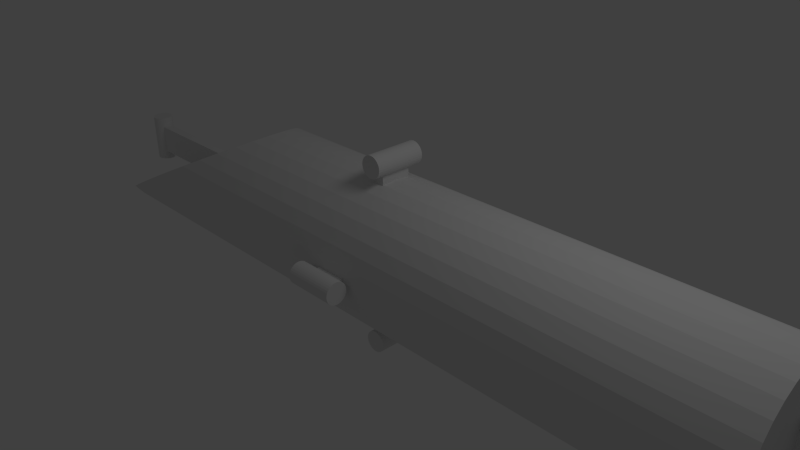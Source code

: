 # Source: vehicle.blend  (saved by Blender 2.62.0; exported with 4.5.12 LTS)
import bpy
from mathutils import Matrix  # noqa: F401  (used for matrix-valued properties, if any)

bpy.ops.wm.read_factory_settings(use_empty=True)
scene = bpy.context.scene
scene.name = 'Scene'

# ---- collections
col_collection_1 = bpy.data.collections.new('Collection 1'); scene.collection.children.link(col_collection_1)

# ---- world
world_world = bpy.data.worlds.new('World'); scene.world = world_world
world_world.color = (0.05088, 0.05088, 0.05088)
world_world.use_sun_shadow = False
world_world.sun_shadow_jitter_overblur = 0.0
world_world.cycles.sampling_method = 'MANUAL'
world_world.cycles.sample_map_resolution = 256

# ---- cameras
cam_camera = bpy.data.cameras.new('Camera')
cam_camera.clip_end = 100.0
cam_camera.lens = 35.0
cam_camera.sensor_width = 32.0
cam_camera.sensor_height = 18.0
cam_camera.ortho_scale = 7.314
cam_camera.dof.focus_distance = 0.0
cam_camera.dof.aperture_fstop = 128.0

# ---- lights
light_lamp = bpy.data.lights.new('Lamp', 'POINT')
light_lamp.transmission_factor = 0.0
light_lamp.cutoff_distance = 30.0
light_lamp.energy = 100.0
light_lamp.shadow_buffer_clip_start = 1.001
light_lamp.shadow_soft_size = 1.0
light_lamp.shadow_maximum_resolution = 0.006
light_lamp.use_absolute_resolution = True
light_lamp.cycles.use_multiple_importance_sampling = False

# ---- meshes
me_cylinder_005 = bpy.data.meshes.new('Cylinder.005')
me_cylinder_005.from_pydata([(-37.25, 1.006, -0.9319), (-37.05, 0.9869, -0.9319), (-36.86, 0.93, -0.9319), (-36.69, 0.8376, -0.9319), (-36.54, 0.7132, -0.9319), (-36.42, 0.5617, -0.9319), (-36.32, 0.3888, -0.9319), (-36.27, 0.2012, -0.9319), (-36.25, 0.006126, -0.9319), (-36.27, -0.189, -0.9319), (-36.32, -0.3766, -0.9319), (-36.42, -0.5494, -0.9319), (-36.54, -0.701, -0.9319), (-36.69, -0.8253, -0.9319), (-36.86, -0.9178, -0.9319), (-37.05, -0.9747, -0.9319), (-37.25, -0.9939, -0.9319), (-37.44, -0.9747, -0.9319), (-37.63, -0.9178, -0.9319), (-37.8, -0.8253, -0.9319), (-37.95, -0.701, -0.9319), (-38.08, -0.5494, -0.9319), (-38.17, -0.3766, -0.9319), (-38.23, -0.189, -0.9319), (-38.25, 0.006127, -0.9319), (-38.23, 0.2012, -0.9319), (-38.17, 0.3888, -0.9319), (-38.08, 0.5617, -0.9319), (-37.95, 0.7132, -0.9319), (-37.8, 0.8376, -0.9319), (-37.63, 0.93, -0.9319), (-37.44, 0.9869, -0.9319), (-37.25, 1.006, 1.068), (-37.05, 0.9869, 1.068), (-36.86, 0.93, 1.068), (-36.69, 0.8376, 1.068), (-36.54, 0.7132, 1.068), (-36.42, 0.5617, 1.068), (-36.32, 0.3888, 1.068), (-36.27, 0.2012, 1.068), (-36.25, 0.006124, 1.068), (-36.27, -0.189, 1.068), (-36.32, -0.3766, 1.068), (-36.42, -0.5494, 1.068), (-36.54, -0.701, 1.068), (-36.69, -0.8253, 1.068), (-36.86, -0.9178, 1.068), (-37.05, -0.9747, 1.068), (-37.25, -0.9939, 1.068), (-37.44, -0.9747, 1.068), (-37.63, -0.9178, 1.068), (-37.8, -0.8253, 1.068), (-37.95, -0.701, 1.068), (-38.08, -0.5494, 1.068), (-38.17, -0.3766, 1.068), (-38.23, -0.189, 1.068), (-38.25, 0.006122, 1.068), (-38.23, 0.2012, 1.068), (-38.17, 0.3888, 1.068), (-38.08, 0.5617, 1.068), (-37.95, 0.7132, 1.068), (-37.8, 0.8376, 1.068), (-37.63, 0.93, 1.068), (-37.44, 0.9869, 1.068), (-37.25, 0.006126, -0.9319), (-37.25, 0.006126, 1.068), (36.95, 1.006, -0.9319), (37.14, 0.9869, -0.9319), (37.33, 0.93, -0.9319), (37.5, 0.8376, -0.9319), (37.66, 0.7132, -0.9319), (37.78, 0.5617, -0.9319), (37.87, 0.3888, -0.9319), (37.93, 0.2012, -0.9319), (37.95, 0.006129, -0.9319), (37.93, -0.189, -0.9319), (37.87, -0.3766, -0.9319), (37.78, -0.5494, -0.9319), (37.66, -0.701, -0.9319), (37.5, -0.8253, -0.9319), (37.33, -0.9178, -0.9319), (37.14, -0.9747, -0.9319), (36.95, -0.9939, -0.9319), (36.75, -0.9747, -0.9319), (36.57, -0.9178, -0.9319), (36.39, -0.8253, -0.9319), (36.24, -0.701, -0.9319), (36.12, -0.5494, -0.9319), (36.02, -0.3766, -0.9319), (35.97, -0.189, -0.9319), (35.95, 0.00613, -0.9319), (35.97, 0.2012, -0.9319), (36.02, 0.3888, -0.9319), (36.12, 0.5617, -0.9319), (36.24, 0.7132, -0.9319), (36.39, 0.8376, -0.9319), (36.57, 0.93, -0.9319), (36.75, 0.9869, -0.9319), (36.95, 1.006, 1.068), (37.14, 0.9869, 1.068), (37.33, 0.93, 1.068), (37.5, 0.8376, 1.068), (37.66, 0.7132, 1.068), (37.78, 0.5617, 1.068), (37.87, 0.3888, 1.068), (37.93, 0.2012, 1.068), (37.95, 0.006127, 1.068), (37.93, -0.189, 1.068), (37.87, -0.3766, 1.068), (37.78, -0.5494, 1.068), (37.66, -0.701, 1.068), (37.5, -0.8253, 1.068), (37.33, -0.9178, 1.068), (37.14, -0.9747, 1.068), (36.95, -0.9939, 1.068), (36.75, -0.9747, 1.068), (36.57, -0.9178, 1.068), (36.39, -0.8253, 1.068), (36.24, -0.701, 1.068), (36.12, -0.5494, 1.068), (36.02, -0.3766, 1.068), (35.97, -0.189, 1.068), (35.95, 0.006125, 1.068), (35.97, 0.2012, 1.068), (36.02, 0.3888, 1.068), (36.12, 0.5617, 1.068), (36.24, 0.7132, 1.068), (36.39, 0.8376, 1.068), (36.57, 0.93, 1.068), (36.75, 0.9869, 1.068), (36.95, 0.006129, -0.9319), (36.95, 0.006129, 1.068), (-36.96, -0.5051, 0.6507), (-36.96, -0.5051, -0.5521), (-21.1, -0.5051, -0.5521), (-21.1, -0.5051, 0.6507), (-36.96, 0.3867, 0.6507), (-36.96, 0.3867, -0.5521), (-21.1, 0.3867, -0.5521), (-21.1, 0.3867, 0.6507), (20.35, -0.5051, 0.6507), (20.35, -0.5051, -0.5521), (36.21, -0.5051, -0.5521), (36.21, -0.5051, 0.6507), (20.35, 0.3867, 0.6507), (20.35, 0.3867, -0.5521), (36.21, 0.3867, -0.5521), (36.21, 0.3867, 0.6507), (-0.8723, -2.347, -3.927), (-0.6772, -2.347, -3.919), (-0.4896, -2.347, -3.895), (-0.3168, -2.347, -3.855), (-0.1652, -2.347, -3.802), (-0.04086, -2.347, -3.738), (0.05155, -2.347, -3.665), (0.1085, -2.347, -3.585), (0.1277, -2.347, -3.502), (0.1085, -2.347, -3.419), (0.05155, -2.347, -3.339), (-0.04086, -2.347, -3.266), (-0.1652, -2.347, -3.202), (-0.3168, -2.347, -3.149), (-0.4896, -2.347, -3.109), (-0.6772, -2.347, -3.085), (-0.8723, -2.347, -3.077), (-1.067, -2.347, -3.085), (-1.255, -2.347, -3.109), (-1.428, -2.347, -3.149), (-1.579, -2.347, -3.202), (-1.704, -2.347, -3.266), (-1.796, -2.347, -3.339), (-1.853, -2.347, -3.419), (-1.872, -2.347, -3.502), (-1.853, -2.347, -3.585), (-1.796, -2.347, -3.665), (-1.704, -2.347, -3.738), (-1.579, -2.347, -3.802), (-1.428, -2.347, -3.855), (-1.255, -2.347, -3.895), (-1.067, -2.347, -3.919), (-0.8723, 2.36, -3.927), (-0.6772, 2.36, -3.919), (-0.4896, 2.36, -3.895), (-0.3168, 2.36, -3.855), (-0.1652, 2.36, -3.802), (-0.04086, 2.36, -3.738), (0.05155, 2.36, -3.665), (0.1085, 2.36, -3.585), (0.1277, 2.36, -3.502), (0.1085, 2.36, -3.419), (0.05155, 2.36, -3.339), (-0.04086, 2.36, -3.266), (-0.1652, 2.36, -3.202), (-0.3168, 2.36, -3.149), (-0.4896, 2.36, -3.109), (-0.6772, 2.36, -3.085), (-0.8723, 2.36, -3.077), (-1.067, 2.36, -3.085), (-1.255, 2.36, -3.109), (-1.428, 2.36, -3.149), (-1.579, 2.36, -3.202), (-1.704, 2.36, -3.266), (-1.796, 2.36, -3.339), (-1.853, 2.36, -3.419), (-1.872, 2.36, -3.502), (-1.853, 2.36, -3.585), (-1.796, 2.36, -3.665), (-1.704, 2.36, -3.738), (-1.579, 2.36, -3.802), (-1.428, 2.36, -3.855), (-1.255, 2.36, -3.895), (-1.067, 2.36, -3.919), (-0.8723, -2.347, -3.502), (-0.8723, 2.36, -3.502), (-0.8723, -2.347, 3.06), (-0.6772, -2.347, 3.068), (-0.4896, -2.347, 3.093), (-0.3168, -2.347, 3.132), (-0.1652, -2.347, 3.185), (-0.04086, -2.347, 3.249), (0.05155, -2.347, 3.323), (0.1085, -2.347, 3.402), (0.1277, -2.347, 3.485), (0.1085, -2.347, 3.568), (0.05155, -2.347, 3.648), (-0.04086, -2.347, 3.721), (-0.1652, -2.347, 3.786), (-0.3168, -2.347, 3.838), (-0.4896, -2.347, 3.878), (-0.6772, -2.347, 3.902), (-0.8723, -2.347, 3.91), (-1.067, -2.347, 3.902), (-1.255, -2.347, 3.878), (-1.428, -2.347, 3.838), (-1.579, -2.347, 3.786), (-1.704, -2.347, 3.721), (-1.796, -2.347, 3.648), (-1.853, -2.347, 3.568), (-1.872, -2.347, 3.485), (-1.853, -2.347, 3.402), (-1.796, -2.347, 3.323), (-1.704, -2.347, 3.249), (-1.579, -2.347, 3.185), (-1.428, -2.347, 3.132), (-1.255, -2.347, 3.093), (-1.067, -2.347, 3.068), (-0.8723, 2.36, 3.06), (-0.6772, 2.36, 3.068), (-0.4896, 2.36, 3.093), (-0.3168, 2.36, 3.132), (-0.1652, 2.36, 3.185), (-0.04086, 2.36, 3.249), (0.05155, 2.36, 3.323), (0.1085, 2.36, 3.402), (0.1277, 2.36, 3.485), (0.1085, 2.36, 3.568), (0.05155, 2.36, 3.648), (-0.04086, 2.36, 3.721), (-0.1652, 2.36, 3.786), (-0.3168, 2.36, 3.838), (-0.4896, 2.36, 3.878), (-0.6772, 2.36, 3.902), (-0.8723, 2.36, 3.91), (-1.067, 2.36, 3.902), (-1.255, 2.36, 3.878), (-1.428, 2.36, 3.838), (-1.579, 2.36, 3.786), (-1.704, 2.36, 3.721), (-1.796, 2.36, 3.648), (-1.853, 2.36, 3.568), (-1.872, 2.36, 3.485), (-1.853, 2.36, 3.402), (-1.796, 2.36, 3.323), (-1.704, 2.36, 3.249), (-1.579, 2.36, 3.185), (-1.428, 2.36, 3.132), (-1.255, 2.36, 3.093), (-1.067, 2.36, 3.068), (-0.8723, -2.347, 3.485), (-0.8723, 2.36, 3.485), (1.705, 7.827, -0.4544), (1.705, 8.022, -0.4462), (1.705, 8.21, -0.422), (1.705, 8.383, -0.3828), (1.705, 8.534, -0.3299), (1.705, 8.659, -0.2655), (1.705, 8.751, -0.1921), (1.705, 8.808, -0.1123), (1.705, 8.827, -0.02945), (1.705, 8.808, 0.05345), (1.705, 8.751, 0.1332), (1.705, 8.659, 0.2066), (1.705, 8.534, 0.271), (1.705, 8.383, 0.3239), (1.705, 8.21, 0.3631), (1.705, 8.022, 0.3873), (1.705, 7.827, 0.3955), (1.705, 7.632, 0.3873), (1.705, 7.445, 0.3631), (1.705, 7.272, 0.3239), (1.705, 7.12, 0.271), (1.705, 6.996, 0.2066), (1.705, 6.903, 0.1332), (1.705, 6.846, 0.05345), (1.705, 6.827, -0.02945), (1.705, 6.846, -0.1123), (1.705, 6.903, -0.1921), (1.705, 6.996, -0.2655), (1.705, 7.12, -0.3299), (1.705, 7.272, -0.3828), (1.705, 7.445, -0.422), (1.705, 7.632, -0.4462), (-3.002, 7.827, -0.4544), (-3.002, 8.022, -0.4462), (-3.002, 8.21, -0.422), (-3.002, 8.383, -0.3828), (-3.002, 8.534, -0.3299), (-3.002, 8.659, -0.2655), (-3.002, 8.751, -0.1921), (-3.002, 8.808, -0.1123), (-3.002, 8.827, -0.02945), (-3.002, 8.808, 0.05345), (-3.002, 8.751, 0.1332), (-3.002, 8.659, 0.2066), (-3.002, 8.534, 0.271), (-3.002, 8.383, 0.3239), (-3.002, 8.21, 0.3631), (-3.002, 8.022, 0.3873), (-3.002, 7.827, 0.3955), (-3.002, 7.632, 0.3873), (-3.002, 7.445, 0.3631), (-3.002, 7.272, 0.3239), (-3.002, 7.12, 0.271), (-3.002, 6.996, 0.2066), (-3.002, 6.903, 0.1332), (-3.002, 6.846, 0.05345), (-3.002, 6.827, -0.02945), (-3.002, 6.846, -0.1123), (-3.002, 6.903, -0.1921), (-3.002, 6.996, -0.2655), (-3.002, 7.12, -0.3299), (-3.002, 7.272, -0.3828), (-3.002, 7.445, -0.422), (-3.002, 7.632, -0.4462), (1.705, 7.827, -0.02945), (-3.002, 7.827, -0.02945), (1.705, -8.074, -0.4544), (1.705, -7.879, -0.4462), (1.705, -7.691, -0.422), (1.705, -7.518, -0.3828), (1.705, -7.367, -0.3299), (1.705, -7.242, -0.2655), (1.705, -7.15, -0.1921), (1.705, -7.093, -0.1123), (1.705, -7.074, -0.02945), (1.705, -7.093, 0.05345), (1.705, -7.15, 0.1332), (1.705, -7.242, 0.2066), (1.705, -7.367, 0.271), (1.705, -7.518, 0.3239), (1.705, -7.691, 0.3631), (1.705, -7.879, 0.3873), (1.705, -8.074, 0.3955), (1.705, -8.269, 0.3873), (1.705, -8.457, 0.3631), (1.705, -8.629, 0.3239), (1.705, -8.781, 0.271), (1.705, -8.905, 0.2066), (1.705, -8.998, 0.1332), (1.705, -9.055, 0.05345), (1.705, -9.074, -0.02945), (1.705, -9.055, -0.1123), (1.705, -8.998, -0.1921), (1.705, -8.905, -0.2655), (1.705, -8.781, -0.3299), (1.705, -8.629, -0.3828), (1.705, -8.457, -0.422), (1.705, -8.269, -0.4462), (-3.002, -8.074, -0.4544), (-3.002, -7.879, -0.4462), (-3.002, -7.691, -0.422), (-3.002, -7.518, -0.3828), (-3.002, -7.367, -0.3299), (-3.002, -7.242, -0.2655), (-3.002, -7.15, -0.1921), (-3.002, -7.093, -0.1123), (-3.002, -7.074, -0.02945), (-3.002, -7.093, 0.05345), (-3.002, -7.15, 0.1332), (-3.002, -7.242, 0.2066), (-3.002, -7.367, 0.271), (-3.002, -7.518, 0.3239), (-3.002, -7.691, 0.3631), (-3.002, -7.879, 0.3873), (-3.002, -8.074, 0.3955), (-3.002, -8.269, 0.3873), (-3.002, -8.457, 0.3631), (-3.002, -8.629, 0.3239), (-3.002, -8.781, 0.271), (-3.002, -8.905, 0.2066), (-3.002, -8.998, 0.1332), (-3.002, -9.055, 0.05345), (-3.002, -9.074, -0.02945), (-3.002, -9.055, -0.1123), (-3.002, -8.998, -0.1921), (-3.002, -8.905, -0.2655), (-3.002, -8.781, -0.3299), (-3.002, -8.629, -0.3828), (-3.002, -8.457, -0.422), (-3.002, -8.269, -0.4462), (1.705, -8.074, -0.02945), (-3.002, -8.074, -0.02945), (-1.305, 1.356, -3.32), (-1.305, -1.475, -3.32), (-1.305, -1.475, 3.418), (-1.305, 1.356, 3.418), (-0.4127, 1.356, -3.32), (-0.4127, -1.475, -3.32), (-0.4127, -1.475, 3.418), (-0.4127, 1.356, 3.418), (-2.072, -7.828, 0.1173), (0.7621, -7.828, 0.1173), (0.7621, 7.432, 0.1173), (-2.072, 7.432, 0.1173), (-2.072, -7.828, -0.2616), (0.7621, -7.828, -0.2616), (0.7621, 7.432, -0.2616), (-2.072, 7.432, -0.2616), (-35.65, -0.1595, 0.02953), (-35.65, -0.1595, 2.81), (-35.65, -1.436, 2.756), (-35.65, -2.663, 2.598), (-35.65, 1.117, 2.756), (14.22, -0.1595, 2.81), (14.47, -1.436, 2.756), (-35.65, -3.794, 2.341), (15.22, -2.663, 2.598), (-35.65, 2.344, 2.598), (14.47, 1.117, 2.756), (-35.65, -4.786, 1.995), (16.43, -3.794, 2.341), (-35.65, 3.475, 2.341), (14.68, 1.462, 2.712), (-35.65, -5.6, 1.574), (18.07, -4.786, 1.995), (-35.65, 4.467, 1.995), (15.55, 2.648, 2.529), (15.22, 2.344, 2.598), (-35.65, -6.204, 1.093), (20.06, -5.6, 1.574), (-35.65, 5.281, 1.574), (16.43, 3.476, 2.341), (16.84, 3.724, 2.255), (-35.65, -6.577, 0.5719), (22.33, -6.204, 1.093), (-35.65, 5.885, 1.093), (18.07, 4.467, 1.995), (18.52, 4.651, 1.9), (-35.65, -6.702, 0.02953), (24.8, -6.577, 0.5719), (-35.65, 6.258, 0.5719), (20.06, 5.281, 1.574), (20.51, 5.4, 1.479), (-35.65, -6.577, -0.5128), (27.36, -6.702, 0.02953), (-35.65, 6.383, 0.02954), (22.33, 5.885, 1.093), (22.74, 5.947, 1.007), (-35.65, -6.204, -1.034), (29.92, -6.577, -0.5129), (-35.65, 6.258, -0.5128), (24.8, 6.258, 0.5719), (25.13, 6.274, 0.5004), (-35.65, -5.6, -1.515), (32.39, -6.204, -1.034), (-35.65, 5.885, -1.034), (27.36, 6.383, 0.02952), (29.92, 6.258, -0.5129), (-35.65, -4.786, -1.936), (34.37, -5.677, -1.454), (34.37, -5.6, -1.515), (-35.65, 5.281, -1.515), (32.39, 5.885, -1.034), (-35.65, -3.794, -2.282), (34.37, -4.786, -1.936), (34.37, -5.384, -1.454), (-35.65, 4.467, -1.936), (34.37, 5.281, -1.515), (34.37, 5.358, -1.454), (-35.65, -2.663, -2.539), (34.37, -3.794, -2.282), (34.37, -3.65, -1.454), (-35.65, 3.475, -2.282), (34.37, 4.467, -1.936), (34.37, 5.065, -1.454), (-35.65, -1.436, -2.697), (34.37, -2.663, -2.539), (34.37, -2.492, -1.454), (-35.65, 2.344, -2.539), (34.37, 3.475, -2.282), (34.37, 3.331, -1.454), (-35.65, -0.1595, -2.751), (34.37, -1.436, -2.697), (34.37, -1.605, -1.454), (-35.65, 1.117, -2.697), (34.37, 2.344, -2.539), (34.37, 2.173, -1.454), (34.37, -0.1595, -2.751), (34.37, -0.8538, -1.454), (34.37, 1.117, -2.697), (34.37, 1.286, -1.454), (34.37, -0.1595, -1.454), (34.37, 0.5348, -1.454)], [], [(64, 0, 1), (65, 33, 32), (64, 1, 2), (65, 34, 33), (64, 2, 3), (65, 35, 34), (64, 3, 4), (65, 36, 35), (64, 4, 5), (65, 37, 36), (64, 5, 6), (65, 38, 37), (64, 6, 7), (65, 39, 38), (64, 7, 8), (65, 40, 39), (64, 8, 9), (65, 41, 40), (64, 9, 10), (65, 42, 41), (64, 10, 11), (65, 43, 42), (64, 11, 12), (65, 44, 43), (64, 12, 13), (65, 45, 44), (64, 13, 14), (65, 46, 45), (64, 14, 15), (65, 47, 46), (64, 15, 16), (65, 48, 47), (64, 16, 17), (65, 49, 48), (64, 17, 18), (65, 50, 49), (64, 18, 19), (65, 51, 50), (64, 19, 20), (65, 52, 51), (64, 20, 21), (65, 53, 52), (64, 21, 22), (65, 54, 53), (64, 22, 23), (65, 55, 54), (64, 23, 24), (65, 56, 55), (64, 24, 25), (65, 57, 56), (64, 25, 26), (65, 58, 57), (64, 26, 27), (65, 59, 58), (64, 27, 28), (65, 60, 59), (64, 28, 29), (65, 61, 60), (64, 29, 30), (65, 62, 61), (64, 30, 31), (65, 63, 62), (31, 0, 64), (65, 32, 63), (0, 32, 33, 1), (1, 33, 34, 2), (2, 34, 35, 3), (3, 35, 36, 4), (4, 36, 37, 5), (5, 37, 38, 6), (6, 38, 39, 7), (7, 39, 40, 8), (8, 40, 41, 9), (9, 41, 42, 10), (10, 42, 43, 11), (11, 43, 44, 12), (12, 44, 45, 13), (13, 45, 46, 14), (14, 46, 47, 15), (15, 47, 48, 16), (16, 48, 49, 17), (17, 49, 50, 18), (18, 50, 51, 19), (19, 51, 52, 20), (20, 52, 53, 21), (21, 53, 54, 22), (22, 54, 55, 23), (23, 55, 56, 24), (24, 56, 57, 25), (25, 57, 58, 26), (26, 58, 59, 27), (27, 59, 60, 28), (28, 60, 61, 29), (29, 61, 62, 30), (30, 62, 63, 31), (32, 0, 31, 63), (130, 66, 67), (131, 99, 98), (130, 67, 68), (131, 100, 99), (130, 68, 69), (131, 101, 100), (130, 69, 70), (131, 102, 101), (130, 70, 71), (131, 103, 102), (130, 71, 72), (131, 104, 103), (130, 72, 73), (131, 105, 104), (130, 73, 74), (131, 106, 105), (130, 74, 75), (131, 107, 106), (130, 75, 76), (131, 108, 107), (130, 76, 77), (131, 109, 108), (130, 77, 78), (131, 110, 109), (130, 78, 79), (131, 111, 110), (130, 79, 80), (131, 112, 111), (130, 80, 81), (131, 113, 112), (130, 81, 82), (131, 114, 113), (130, 82, 83), (131, 115, 114), (130, 83, 84), (131, 116, 115), (130, 84, 85), (131, 117, 116), (130, 85, 86), (131, 118, 117), (130, 86, 87), (131, 119, 118), (130, 87, 88), (131, 120, 119), (130, 88, 89), (131, 121, 120), (130, 89, 90), (131, 122, 121), (130, 90, 91), (131, 123, 122), (130, 91, 92), (131, 124, 123), (130, 92, 93), (131, 125, 124), (130, 93, 94), (131, 126, 125), (130, 94, 95), (131, 127, 126), (130, 95, 96), (131, 128, 127), (130, 96, 97), (131, 129, 128), (97, 66, 130), (131, 98, 129), (66, 98, 99, 67), (67, 99, 100, 68), (68, 100, 101, 69), (69, 101, 102, 70), (70, 102, 103, 71), (71, 103, 104, 72), (72, 104, 105, 73), (73, 105, 106, 74), (74, 106, 107, 75), (75, 107, 108, 76), (76, 108, 109, 77), (77, 109, 110, 78), (78, 110, 111, 79), (79, 111, 112, 80), (80, 112, 113, 81), (81, 113, 114, 82), (82, 114, 115, 83), (83, 115, 116, 84), (84, 116, 117, 85), (85, 117, 118, 86), (86, 118, 119, 87), (87, 119, 120, 88), (88, 120, 121, 89), (89, 121, 122, 90), (90, 122, 123, 91), (91, 123, 124, 92), (92, 124, 125, 93), (93, 125, 126, 94), (94, 126, 127, 95), (95, 127, 128, 96), (96, 128, 129, 97), (98, 66, 97, 129), (132, 133, 134, 135), (136, 139, 138, 137), (132, 136, 137, 133), (133, 137, 138, 134), (134, 138, 139, 135), (136, 132, 135, 139), (140, 141, 142, 143), (144, 147, 146, 145), (140, 144, 145, 141), (141, 145, 146, 142), (142, 146, 147, 143), (144, 140, 143, 147), (212, 148, 149), (213, 181, 180), (212, 149, 150), (213, 182, 181), (212, 150, 151), (213, 183, 182), (212, 151, 152), (213, 184, 183), (212, 152, 153), (213, 185, 184), (212, 153, 154), (213, 186, 185), (212, 154, 155), (213, 187, 186), (212, 155, 156), (213, 188, 187), (212, 156, 157), (213, 189, 188), (212, 157, 158), (213, 190, 189), (212, 158, 159), (213, 191, 190), (212, 159, 160), (213, 192, 191), (212, 160, 161), (213, 193, 192), (212, 161, 162), (213, 194, 193), (212, 162, 163), (213, 195, 194), (212, 163, 164), (213, 196, 195), (212, 164, 165), (213, 197, 196), (212, 165, 166), (213, 198, 197), (212, 166, 167), (213, 199, 198), (212, 167, 168), (213, 200, 199), (212, 168, 169), (213, 201, 200), (212, 169, 170), (213, 202, 201), (212, 170, 171), (213, 203, 202), (212, 171, 172), (213, 204, 203), (212, 172, 173), (213, 205, 204), (212, 173, 174), (213, 206, 205), (212, 174, 175), (213, 207, 206), (212, 175, 176), (213, 208, 207), (212, 176, 177), (213, 209, 208), (212, 177, 178), (213, 210, 209), (212, 178, 179), (213, 211, 210), (179, 148, 212), (213, 180, 211), (148, 180, 181, 149), (149, 181, 182, 150), (150, 182, 183, 151), (151, 183, 184, 152), (152, 184, 185, 153), (153, 185, 186, 154), (154, 186, 187, 155), (155, 187, 188, 156), (156, 188, 189, 157), (157, 189, 190, 158), (158, 190, 191, 159), (159, 191, 192, 160), (160, 192, 193, 161), (161, 193, 194, 162), (162, 194, 195, 163), (163, 195, 196, 164), (164, 196, 197, 165), (165, 197, 198, 166), (166, 198, 199, 167), (167, 199, 200, 168), (168, 200, 201, 169), (169, 201, 202, 170), (170, 202, 203, 171), (171, 203, 204, 172), (172, 204, 205, 173), (173, 205, 206, 174), (174, 206, 207, 175), (175, 207, 208, 176), (176, 208, 209, 177), (177, 209, 210, 178), (178, 210, 211, 179), (180, 148, 179, 211), (278, 214, 215), (279, 247, 246), (278, 215, 216), (279, 248, 247), (278, 216, 217), (279, 249, 248), (278, 217, 218), (279, 250, 249), (278, 218, 219), (279, 251, 250), (278, 219, 220), (279, 252, 251), (278, 220, 221), (279, 253, 252), (278, 221, 222), (279, 254, 253), (278, 222, 223), (279, 255, 254), (278, 223, 224), (279, 256, 255), (278, 224, 225), (279, 257, 256), (278, 225, 226), (279, 258, 257), (278, 226, 227), (279, 259, 258), (278, 227, 228), (279, 260, 259), (278, 228, 229), (279, 261, 260), (278, 229, 230), (279, 262, 261), (278, 230, 231), (279, 263, 262), (278, 231, 232), (279, 264, 263), (278, 232, 233), (279, 265, 264), (278, 233, 234), (279, 266, 265), (278, 234, 235), (279, 267, 266), (278, 235, 236), (279, 268, 267), (278, 236, 237), (279, 269, 268), (278, 237, 238), (279, 270, 269), (278, 238, 239), (279, 271, 270), (278, 239, 240), (279, 272, 271), (278, 240, 241), (279, 273, 272), (278, 241, 242), (279, 274, 273), (278, 242, 243), (279, 275, 274), (278, 243, 244), (279, 276, 275), (278, 244, 245), (279, 277, 276), (245, 214, 278), (279, 246, 277), (214, 246, 247, 215), (215, 247, 248, 216), (216, 248, 249, 217), (217, 249, 250, 218), (218, 250, 251, 219), (219, 251, 252, 220), (220, 252, 253, 221), (221, 253, 254, 222), (222, 254, 255, 223), (223, 255, 256, 224), (224, 256, 257, 225), (225, 257, 258, 226), (226, 258, 259, 227), (227, 259, 260, 228), (228, 260, 261, 229), (229, 261, 262, 230), (230, 262, 263, 231), (231, 263, 264, 232), (232, 264, 265, 233), (233, 265, 266, 234), (234, 266, 267, 235), (235, 267, 268, 236), (236, 268, 269, 237), (237, 269, 270, 238), (238, 270, 271, 239), (239, 271, 272, 240), (240, 272, 273, 241), (241, 273, 274, 242), (242, 274, 275, 243), (243, 275, 276, 244), (244, 276, 277, 245), (246, 214, 245, 277), (344, 280, 281), (345, 313, 312), (344, 281, 282), (345, 314, 313), (344, 282, 283), (345, 315, 314), (344, 283, 284), (345, 316, 315), (344, 284, 285), (345, 317, 316), (344, 285, 286), (345, 318, 317), (344, 286, 287), (345, 319, 318), (344, 287, 288), (345, 320, 319), (344, 288, 289), (345, 321, 320), (344, 289, 290), (345, 322, 321), (344, 290, 291), (345, 323, 322), (344, 291, 292), (345, 324, 323), (344, 292, 293), (345, 325, 324), (344, 293, 294), (345, 326, 325), (344, 294, 295), (345, 327, 326), (344, 295, 296), (345, 328, 327), (344, 296, 297), (345, 329, 328), (344, 297, 298), (345, 330, 329), (344, 298, 299), (345, 331, 330), (344, 299, 300), (345, 332, 331), (344, 300, 301), (345, 333, 332), (344, 301, 302), (345, 334, 333), (344, 302, 303), (345, 335, 334), (344, 303, 304), (345, 336, 335), (344, 304, 305), (345, 337, 336), (344, 305, 306), (345, 338, 337), (344, 306, 307), (345, 339, 338), (344, 307, 308), (345, 340, 339), (344, 308, 309), (345, 341, 340), (344, 309, 310), (345, 342, 341), (344, 310, 311), (345, 343, 342), (311, 280, 344), (345, 312, 343), (280, 312, 313, 281), (281, 313, 314, 282), (282, 314, 315, 283), (283, 315, 316, 284), (284, 316, 317, 285), (285, 317, 318, 286), (286, 318, 319, 287), (287, 319, 320, 288), (288, 320, 321, 289), (289, 321, 322, 290), (290, 322, 323, 291), (291, 323, 324, 292), (292, 324, 325, 293), (293, 325, 326, 294), (294, 326, 327, 295), (295, 327, 328, 296), (296, 328, 329, 297), (297, 329, 330, 298), (298, 330, 331, 299), (299, 331, 332, 300), (300, 332, 333, 301), (301, 333, 334, 302), (302, 334, 335, 303), (303, 335, 336, 304), (304, 336, 337, 305), (305, 337, 338, 306), (306, 338, 339, 307), (307, 339, 340, 308), (308, 340, 341, 309), (309, 341, 342, 310), (310, 342, 343, 311), (312, 280, 311, 343), (410, 346, 347), (411, 379, 378), (410, 347, 348), (411, 380, 379), (410, 348, 349), (411, 381, 380), (410, 349, 350), (411, 382, 381), (410, 350, 351), (411, 383, 382), (410, 351, 352), (411, 384, 383), (410, 352, 353), (411, 385, 384), (410, 353, 354), (411, 386, 385), (410, 354, 355), (411, 387, 386), (410, 355, 356), (411, 388, 387), (410, 356, 357), (411, 389, 388), (410, 357, 358), (411, 390, 389), (410, 358, 359), (411, 391, 390), (410, 359, 360), (411, 392, 391), (410, 360, 361), (411, 393, 392), (410, 361, 362), (411, 394, 393), (410, 362, 363), (411, 395, 394), (410, 363, 364), (411, 396, 395), (410, 364, 365), (411, 397, 396), (410, 365, 366), (411, 398, 397), (410, 366, 367), (411, 399, 398), (410, 367, 368), (411, 400, 399), (410, 368, 369), (411, 401, 400), (410, 369, 370), (411, 402, 401), (410, 370, 371), (411, 403, 402), (410, 371, 372), (411, 404, 403), (410, 372, 373), (411, 405, 404), (410, 373, 374), (411, 406, 405), (410, 374, 375), (411, 407, 406), (410, 375, 376), (411, 408, 407), (410, 376, 377), (411, 409, 408), (377, 346, 410), (411, 378, 409), (346, 378, 379, 347), (347, 379, 380, 348), (348, 380, 381, 349), (349, 381, 382, 350), (350, 382, 383, 351), (351, 383, 384, 352), (352, 384, 385, 353), (353, 385, 386, 354), (354, 386, 387, 355), (355, 387, 388, 356), (356, 388, 389, 357), (357, 389, 390, 358), (358, 390, 391, 359), (359, 391, 392, 360), (360, 392, 393, 361), (361, 393, 394, 362), (362, 394, 395, 363), (363, 395, 396, 364), (364, 396, 397, 365), (365, 397, 398, 366), (366, 398, 399, 367), (367, 399, 400, 368), (368, 400, 401, 369), (369, 401, 402, 370), (370, 402, 403, 371), (371, 403, 404, 372), (372, 404, 405, 373), (373, 405, 406, 374), (374, 406, 407, 375), (375, 407, 408, 376), (376, 408, 409, 377), (378, 346, 377, 409), (412, 413, 414, 415), (416, 419, 418, 417), (412, 416, 417, 413), (413, 417, 418, 414), (414, 418, 419, 415), (416, 412, 415, 419), (420, 421, 422, 423), (424, 427, 426, 425), (420, 424, 425, 421), (421, 425, 426, 422), (422, 426, 427, 423), (424, 420, 423, 427), (428, 429, 430), (428, 430, 431), (428, 431, 435), (428, 435, 439), (428, 439, 443), (428, 443, 448), (428, 448, 453), (428, 453, 458), (428, 458, 463), (428, 463, 468), (428, 468, 473), (485, 480, 479), (428, 473, 478), (484, 480, 485, 491), (428, 478, 483), (490, 484, 491, 497), (428, 483, 489), (496, 490, 497, 503), (428, 489, 495), (502, 496, 503, 508), (428, 495, 501), (507, 502, 508, 511), (428, 501, 504), (512, 509, 507, 511), (428, 504, 498), (510, 505, 509, 512), (428, 498, 492), (506, 499, 505, 510), (428, 492, 486), (500, 493, 499, 506), (428, 486, 481), (494, 487, 493, 500), (428, 481, 475), (488, 487, 494), (428, 475, 470), (428, 470, 465), (428, 465, 460), (428, 460, 455), (428, 455, 450), (428, 450, 445), (428, 445, 441), (428, 441, 437), (428, 437, 432), (429, 428, 432), (430, 429, 433, 434), (431, 430, 434, 436), (435, 431, 436, 440), (439, 435, 440, 444), (443, 439, 444, 449), (448, 443, 449, 454), (453, 448, 454, 459), (458, 453, 459, 464), (463, 458, 464, 469), (468, 463, 469, 474), (480, 473, 474, 479), (473, 468, 474), (480, 484, 478, 473), (484, 490, 483, 478), (483, 490, 496, 489), (489, 496, 502, 495), (495, 502, 507, 501), (501, 507, 509, 504), (504, 509, 505, 498), (498, 505, 499, 492), (492, 499, 493, 486), (486, 493, 487, 481), (482, 475, 481, 487), (487, 488, 482), (477, 470, 475, 482), (476, 465, 470, 477), (472, 471, 465, 476), (471, 460, 465), (467, 466, 460, 471), (466, 455, 460), (462, 461, 455, 466), (461, 450, 455), (457, 456, 450, 461), (456, 445, 450), (452, 451, 445, 456), (451, 441, 445), (446, 437, 441, 451), (447, 437, 446), (442, 432, 437, 447), (438, 432, 442), (433, 429, 432, 438), (472, 503, 497, 491), (472, 512, 511, 508), (472, 506, 510, 512), (472, 476, 500, 506), (491, 462, 467, 472), (491, 452, 457, 462), (491, 442, 446, 452), (467, 471, 472), (462, 466, 467), (457, 461, 462), (452, 456, 457), (446, 451, 452), (442, 447, 446), (472, 508, 503), (491, 469, 464, 442), (477, 482, 500, 476), (459, 454, 442, 464), (454, 449, 438, 442), (444, 440, 438, 449), (436, 434, 438, 440), (491, 485, 474, 469), (482, 488, 494, 500), (485, 479, 474), (434, 433, 438)])
me_cylinder_005.use_remesh_preserve_volume = False
me_cylinder_005.use_remesh_preserve_attributes = False
me_cylinder_005.use_mirror_vertex_groups = False
me_cylinder_005.update()

# ---- objects
ob_cylinder_005 = bpy.data.objects.new('Cylinder.005', me_cylinder_005)
ob_lamp = bpy.data.objects.new('Lamp', light_lamp)
ob_camera = bpy.data.objects.new('Camera', cam_camera)

# ---- transforms, parenting, visibility, modifiers, constraints
ob_cylinder_005.location = (-0.02531, 0.2545, 0.01388)
ob_cylinder_005.rotation_euler = (3.142, 7.55e-08, -0.0001177)
ob_cylinder_005.scale = (-0.1528, -0.1528, -0.3597)
ob_cylinder_005.lineart.crease_threshold = 0.0
ob_lamp.location = (4.076, 1.005, 5.904)
ob_lamp.rotation_euler = (0.6503, 0.05522, 1.866)
ob_lamp.lock_rotations_4d = False
ob_lamp.empty_display_type = 'ARROWS'
ob_lamp.color = (0.0, 0.0, 0.0, 0.0)
ob_lamp.lineart.crease_threshold = 0.0
ob_camera.location = (7.481, -6.508, 5.344)
ob_camera.rotation_euler = (1.109, 0.01082, 0.8149)
ob_camera.lock_rotations_4d = False
ob_camera.empty_display_type = 'ARROWS'
ob_camera.color = (0.0, 0.0, 0.0, 0.0)
ob_camera.display_type = 'WIRE'
ob_camera.lineart.crease_threshold = 0.0

# ---- collection membership
col_collection_1.objects.link(ob_cylinder_005)
col_collection_1.objects.link(ob_lamp)
col_collection_1.objects.link(ob_camera)

# ---- scene / render settings (as saved in the file)
scene.camera = ob_camera
scene.frame_start = 1; scene.frame_end = 250; scene.frame_set(1)
scene.render.engine = 'BLENDER_EEVEE_NEXT'
scene.render.image_settings.color_mode = 'RGB'
scene.render.image_settings.compression = 90
scene.render.resolution_percentage = 50
scene.render.dither_intensity = 0.0
scene.render.bake_margin = 2
scene.render.bake_bias = 0.0
scene.cycles.use_denoising = False
scene.cycles.samples = 10
scene.cycles.sampling_pattern = 'TABULATED_SOBOL'
scene.cycles.light_sampling_threshold = 0.0
scene.cycles.use_adaptive_sampling = False
scene.cycles.use_light_tree = False
scene.cycles.blur_glossy = 0.0
scene.cycles.volume_bounces = 1
scene.cycles.pixel_filter_type = 'GAUSSIAN'
scene.cycles.sample_clamp_indirect = 0.0
scene.view_settings.view_transform = 'Standard'
bpy.context.view_layer.update()
